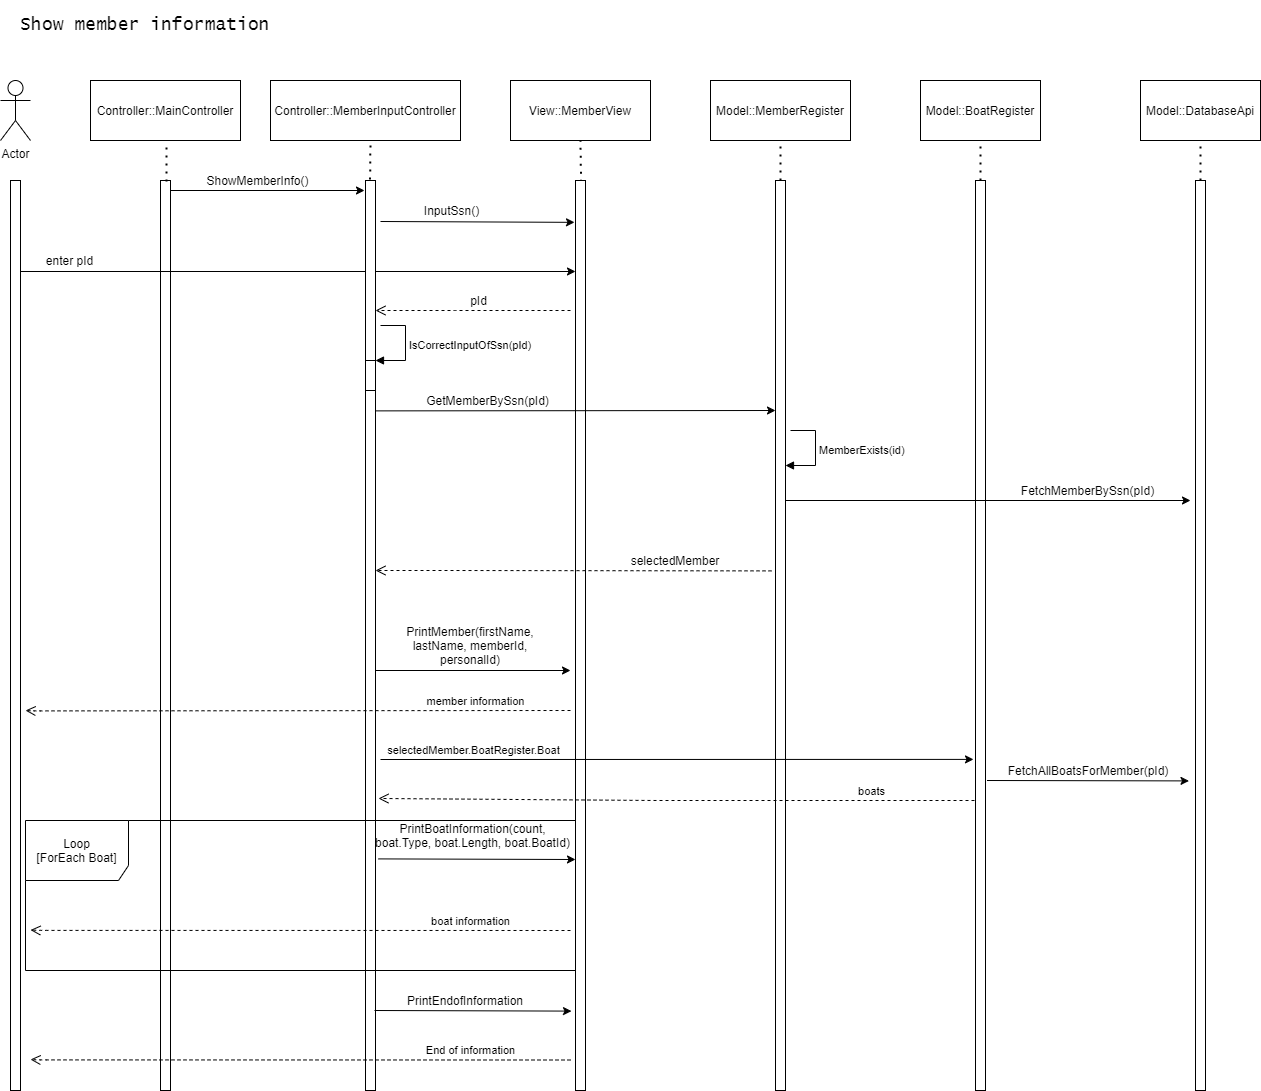

The diagram above was exported from draw.io. Its source (the exported page's mxGraphModel, read from the mxfile embedded in the PNG):
<mxGraphModel dx="2062" dy="1083" grid="1" gridSize="10" guides="1" tooltips="1" connect="1" arrows="1" fold="1" page="1" pageScale="1" pageWidth="827" pageHeight="1169" math="0" shadow="0">
  <root>
    <mxCell id="0" />
    <mxCell id="1" parent="0" />
    <mxCell id="Q4kcE4FPyFbrhDXiZ5LK-2" value="Actor" style="shape=umlActor;verticalLabelPosition=bottom;verticalAlign=top;html=1;outlineConnect=0;" parent="1" vertex="1">
      <mxGeometry x="80" y="110" width="30" height="60" as="geometry" />
    </mxCell>
    <mxCell id="Q4kcE4FPyFbrhDXiZ5LK-3" value="" style="points=[];perimeter=orthogonalPerimeter;rounded=0;shadow=0;strokeWidth=1;" parent="1" vertex="1">
      <mxGeometry x="90" y="210" width="10" height="910" as="geometry" />
    </mxCell>
    <mxCell id="Q4kcE4FPyFbrhDXiZ5LK-4" value="" style="points=[];perimeter=orthogonalPerimeter;rounded=0;shadow=0;strokeWidth=1;" parent="1" vertex="1">
      <mxGeometry x="240" y="210" width="10" height="910" as="geometry" />
    </mxCell>
    <mxCell id="Q4kcE4FPyFbrhDXiZ5LK-5" value="" style="rounded=0;whiteSpace=wrap;html=1;" parent="1" vertex="1">
      <mxGeometry x="170" y="110" width="150" height="60" as="geometry" />
    </mxCell>
    <mxCell id="Q4kcE4FPyFbrhDXiZ5LK-6" value="Controller::MainController" style="text;html=1;strokeColor=none;fillColor=none;align=center;verticalAlign=middle;whiteSpace=wrap;rounded=0;" parent="1" vertex="1">
      <mxGeometry x="225" y="130" width="40" height="20" as="geometry" />
    </mxCell>
    <mxCell id="Q4kcE4FPyFbrhDXiZ5LK-7" value="" style="endArrow=none;dashed=1;html=1;dashPattern=1 3;strokeWidth=2;" parent="1" edge="1">
      <mxGeometry width="50" height="50" relative="1" as="geometry">
        <mxPoint x="246" y="211" as="sourcePoint" />
        <mxPoint x="246" y="171" as="targetPoint" />
      </mxGeometry>
    </mxCell>
    <mxCell id="Q4kcE4FPyFbrhDXiZ5LK-8" value="" style="endArrow=classic;html=1;" parent="1" edge="1">
      <mxGeometry width="50" height="50" relative="1" as="geometry">
        <mxPoint x="100" y="301" as="sourcePoint" />
        <mxPoint x="655" y="301" as="targetPoint" />
      </mxGeometry>
    </mxCell>
    <mxCell id="Q4kcE4FPyFbrhDXiZ5LK-9" value="ShowMemberInfo()" style="text;html=1;strokeColor=none;fillColor=none;align=center;verticalAlign=middle;whiteSpace=wrap;rounded=0;" parent="1" vertex="1">
      <mxGeometry x="265" y="200" width="145" height="20" as="geometry" />
    </mxCell>
    <mxCell id="Q4kcE4FPyFbrhDXiZ5LK-10" value="" style="endArrow=classic;html=1;" parent="1" edge="1">
      <mxGeometry width="50" height="50" relative="1" as="geometry">
        <mxPoint x="250" y="220" as="sourcePoint" />
        <mxPoint x="444" y="220" as="targetPoint" />
      </mxGeometry>
    </mxCell>
    <mxCell id="Q4kcE4FPyFbrhDXiZ5LK-13" value="" style="endArrow=classic;html=1;" parent="1" edge="1">
      <mxGeometry width="50" height="50" relative="1" as="geometry">
        <mxPoint x="240" y="400" as="sourcePoint" />
        <mxPoint x="240" y="400" as="targetPoint" />
      </mxGeometry>
    </mxCell>
    <mxCell id="Q4kcE4FPyFbrhDXiZ5LK-14" value="Controller::MemberInputController" style="rounded=0;whiteSpace=wrap;html=1;" parent="1" vertex="1">
      <mxGeometry x="350" y="110" width="190" height="60" as="geometry" />
    </mxCell>
    <mxCell id="Q4kcE4FPyFbrhDXiZ5LK-15" value="" style="endArrow=none;dashed=1;html=1;dashPattern=1 3;strokeWidth=2;exitX=0.46;exitY=-0.001;exitDx=0;exitDy=0;exitPerimeter=0;" parent="1" source="Q4kcE4FPyFbrhDXiZ5LK-16" edge="1">
      <mxGeometry width="50" height="50" relative="1" as="geometry">
        <mxPoint x="450" y="200" as="sourcePoint" />
        <mxPoint x="450" y="170" as="targetPoint" />
      </mxGeometry>
    </mxCell>
    <mxCell id="Q4kcE4FPyFbrhDXiZ5LK-16" value="" style="points=[];perimeter=orthogonalPerimeter;rounded=0;shadow=0;strokeWidth=1;" parent="1" vertex="1">
      <mxGeometry x="445" y="210" width="10" height="910" as="geometry" />
    </mxCell>
    <mxCell id="Q4kcE4FPyFbrhDXiZ5LK-18" value="GetMemberBySsn(pId)" style="text;html=1;strokeColor=none;fillColor=none;align=center;verticalAlign=middle;whiteSpace=wrap;rounded=0;" parent="1" vertex="1">
      <mxGeometry x="485" y="420" width="165" height="20" as="geometry" />
    </mxCell>
    <mxCell id="Q4kcE4FPyFbrhDXiZ5LK-19" value="View::MemberView" style="rounded=0;whiteSpace=wrap;html=1;" parent="1" vertex="1">
      <mxGeometry x="590" y="110" width="140" height="60" as="geometry" />
    </mxCell>
    <mxCell id="Q4kcE4FPyFbrhDXiZ5LK-20" value="" style="endArrow=none;dashed=1;html=1;dashPattern=1 3;strokeWidth=2;exitX=0.58;exitY=0.019;exitDx=0;exitDy=0;exitPerimeter=0;" parent="1" source="Q4kcE4FPyFbrhDXiZ5LK-21" edge="1">
      <mxGeometry width="50" height="50" relative="1" as="geometry">
        <mxPoint x="660" y="200" as="sourcePoint" />
        <mxPoint x="660" y="170" as="targetPoint" />
      </mxGeometry>
    </mxCell>
    <mxCell id="Q4kcE4FPyFbrhDXiZ5LK-21" value="" style="points=[];perimeter=orthogonalPerimeter;rounded=0;shadow=0;strokeWidth=1;" parent="1" vertex="1">
      <mxGeometry x="655" y="210" width="10" height="910" as="geometry" />
    </mxCell>
    <mxCell id="Q4kcE4FPyFbrhDXiZ5LK-25" value="" style="html=1;verticalAlign=bottom;endArrow=open;dashed=1;endSize=8;exitX=-0.4;exitY=0.429;exitDx=0;exitDy=0;exitPerimeter=0;" parent="1" edge="1" source="SsnRIZ-VZNq7Es09Vbg0-16">
      <mxGeometry relative="1" as="geometry">
        <mxPoint x="1050" y="600" as="sourcePoint" />
        <mxPoint x="455" y="600" as="targetPoint" />
        <Array as="points">
          <mxPoint x="525" y="600" />
        </Array>
        <mxPoint as="offset" />
      </mxGeometry>
    </mxCell>
    <mxCell id="Q4kcE4FPyFbrhDXiZ5LK-26" value="Model::BoatRegister" style="rounded=0;whiteSpace=wrap;html=1;" parent="1" vertex="1">
      <mxGeometry x="1000" y="110" width="120" height="60" as="geometry" />
    </mxCell>
    <mxCell id="Q4kcE4FPyFbrhDXiZ5LK-27" value="" style="points=[];perimeter=orthogonalPerimeter;rounded=0;shadow=0;strokeWidth=1;" parent="1" vertex="1">
      <mxGeometry x="1055" y="210" width="10" height="910" as="geometry" />
    </mxCell>
    <mxCell id="Q4kcE4FPyFbrhDXiZ5LK-29" value="enter pId" style="text;html=1;strokeColor=none;fillColor=none;align=center;verticalAlign=middle;whiteSpace=wrap;rounded=0;" parent="1" vertex="1">
      <mxGeometry x="98.75" y="280" width="101.25" height="20" as="geometry" />
    </mxCell>
    <mxCell id="Q4kcE4FPyFbrhDXiZ5LK-32" value="" style="endArrow=classic;html=1;" parent="1" edge="1">
      <mxGeometry width="50" height="50" relative="1" as="geometry">
        <mxPoint x="100" y="400" as="sourcePoint" />
        <mxPoint x="100" y="400" as="targetPoint" />
      </mxGeometry>
    </mxCell>
    <mxCell id="Q4kcE4FPyFbrhDXiZ5LK-35" value="" style="endArrow=classic;html=1;" parent="1" edge="1">
      <mxGeometry width="50" height="50" relative="1" as="geometry">
        <mxPoint x="865" y="530" as="sourcePoint" />
        <mxPoint x="1270" y="530" as="targetPoint" />
      </mxGeometry>
    </mxCell>
    <mxCell id="Q4kcE4FPyFbrhDXiZ5LK-36" value="FetchAllBoatsForMember(pId)" style="text;html=1;strokeColor=none;fillColor=none;align=center;verticalAlign=middle;whiteSpace=wrap;rounded=0;" parent="1" vertex="1">
      <mxGeometry x="1092.5" y="790" width="150" height="20" as="geometry" />
    </mxCell>
    <mxCell id="Q4kcE4FPyFbrhDXiZ5LK-38" style="edgeStyle=orthogonalEdgeStyle;rounded=0;orthogonalLoop=1;jettySize=auto;html=1;exitX=0.5;exitY=1;exitDx=0;exitDy=0;" parent="1" edge="1">
      <mxGeometry relative="1" as="geometry">
        <mxPoint x="345" y="500" as="sourcePoint" />
        <mxPoint x="345" y="500" as="targetPoint" />
      </mxGeometry>
    </mxCell>
    <mxCell id="Q4kcE4FPyFbrhDXiZ5LK-39" value="&lt;font style=&quot;font-size: 18px&quot; face=&quot;Lucida Console&quot;&gt;Show member information&lt;/font&gt;" style="text;html=1;strokeColor=none;fillColor=none;align=center;verticalAlign=middle;whiteSpace=wrap;rounded=0;" parent="1" vertex="1">
      <mxGeometry x="80" y="30" width="290" height="50" as="geometry" />
    </mxCell>
    <mxCell id="Q4kcE4FPyFbrhDXiZ5LK-40" value="" style="endArrow=classic;html=1;entryX=-0.5;entryY=0.498;entryDx=0;entryDy=0;entryPerimeter=0;" parent="1" edge="1">
      <mxGeometry width="50" height="50" relative="1" as="geometry">
        <mxPoint x="455" y="440.38" as="sourcePoint" />
        <mxPoint x="855" y="440" as="targetPoint" />
      </mxGeometry>
    </mxCell>
    <mxCell id="Q4kcE4FPyFbrhDXiZ5LK-41" value="FetchMemberBySsn(pId)" style="text;html=1;strokeColor=none;fillColor=none;align=center;verticalAlign=middle;whiteSpace=wrap;rounded=0;" parent="1" vertex="1">
      <mxGeometry x="1080" y="510" width="175" height="20" as="geometry" />
    </mxCell>
    <mxCell id="Q4kcE4FPyFbrhDXiZ5LK-43" value="member information" style="html=1;verticalAlign=bottom;endArrow=open;dashed=1;endSize=8;exitX=-0.06;exitY=0.34;exitDx=0;exitDy=0;exitPerimeter=0;" parent="1" edge="1">
      <mxGeometry x="0.9702" y="-442" relative="1" as="geometry">
        <mxPoint x="650.0000000000001" y="740" as="sourcePoint" />
        <mxPoint x="105" y="740" as="targetPoint" />
        <Array as="points">
          <mxPoint x="113.1" y="740.4" />
        </Array>
        <mxPoint x="420" y="441" as="offset" />
      </mxGeometry>
    </mxCell>
    <mxCell id="SsnRIZ-VZNq7Es09Vbg0-1" value="InputSsn()" style="text;html=1;strokeColor=none;fillColor=none;align=center;verticalAlign=middle;whiteSpace=wrap;rounded=0;" vertex="1" parent="1">
      <mxGeometry x="459.75" y="230" width="142.5" height="20" as="geometry" />
    </mxCell>
    <mxCell id="SsnRIZ-VZNq7Es09Vbg0-3" value="" style="endArrow=classic;html=1;entryX=-0.1;entryY=0.031;entryDx=0;entryDy=0;entryPerimeter=0;" edge="1" parent="1">
      <mxGeometry width="50" height="50" relative="1" as="geometry">
        <mxPoint x="460" y="251" as="sourcePoint" />
        <mxPoint x="654" y="251.8499999999999" as="targetPoint" />
      </mxGeometry>
    </mxCell>
    <mxCell id="SsnRIZ-VZNq7Es09Vbg0-10" value="pId" style="text;html=1;strokeColor=none;fillColor=none;align=center;verticalAlign=middle;whiteSpace=wrap;rounded=0;" vertex="1" parent="1">
      <mxGeometry x="507.75" y="320" width="101.25" height="20" as="geometry" />
    </mxCell>
    <mxCell id="SsnRIZ-VZNq7Es09Vbg0-13" value="" style="html=1;points=[];perimeter=orthogonalPerimeter;" vertex="1" parent="1">
      <mxGeometry x="445" y="390" width="10" height="30" as="geometry" />
    </mxCell>
    <mxCell id="SsnRIZ-VZNq7Es09Vbg0-14" value="IsCorrectInputOfSsn(pId)" style="edgeStyle=orthogonalEdgeStyle;html=1;align=left;spacingLeft=2;endArrow=block;rounded=0;entryX=1;entryY=0;" edge="1" target="SsnRIZ-VZNq7Es09Vbg0-13" parent="1">
      <mxGeometry relative="1" as="geometry">
        <mxPoint x="460" y="355" as="sourcePoint" />
        <Array as="points">
          <mxPoint x="485" y="355" />
        </Array>
      </mxGeometry>
    </mxCell>
    <mxCell id="SsnRIZ-VZNq7Es09Vbg0-15" value="Model::MemberRegister" style="rounded=0;whiteSpace=wrap;html=1;" vertex="1" parent="1">
      <mxGeometry x="790" y="110" width="140" height="60" as="geometry" />
    </mxCell>
    <mxCell id="SsnRIZ-VZNq7Es09Vbg0-16" value="" style="points=[];perimeter=orthogonalPerimeter;rounded=0;shadow=0;strokeWidth=1;" vertex="1" parent="1">
      <mxGeometry x="855" y="210" width="10" height="910" as="geometry" />
    </mxCell>
    <mxCell id="SsnRIZ-VZNq7Es09Vbg0-18" value="selectedMember" style="text;html=1;strokeColor=none;fillColor=none;align=center;verticalAlign=middle;whiteSpace=wrap;rounded=0;" vertex="1" parent="1">
      <mxGeometry x="690" y="580" width="130" height="20" as="geometry" />
    </mxCell>
    <mxCell id="SsnRIZ-VZNq7Es09Vbg0-19" value="MemberExists(id)" style="edgeStyle=orthogonalEdgeStyle;html=1;align=left;spacingLeft=2;endArrow=block;rounded=0;entryX=1;entryY=0;" edge="1" parent="1">
      <mxGeometry relative="1" as="geometry">
        <mxPoint x="870" y="460" as="sourcePoint" />
        <Array as="points">
          <mxPoint x="895" y="460" />
        </Array>
        <mxPoint x="865" y="495" as="targetPoint" />
      </mxGeometry>
    </mxCell>
    <mxCell id="SsnRIZ-VZNq7Es09Vbg0-21" value="" style="endArrow=classic;html=1;" edge="1" parent="1">
      <mxGeometry width="50" height="50" relative="1" as="geometry">
        <mxPoint x="455" y="700" as="sourcePoint" />
        <mxPoint x="650" y="700" as="targetPoint" />
      </mxGeometry>
    </mxCell>
    <mxCell id="SsnRIZ-VZNq7Es09Vbg0-22" value="PrintMember(firstName, lastName, memberId, personalId)" style="text;html=1;strokeColor=none;fillColor=none;align=center;verticalAlign=middle;whiteSpace=wrap;rounded=0;" vertex="1" parent="1">
      <mxGeometry x="459.75" y="640" width="180" height="70" as="geometry" />
    </mxCell>
    <mxCell id="SsnRIZ-VZNq7Es09Vbg0-24" value="" style="html=1;verticalAlign=bottom;endArrow=open;dashed=1;endSize=8;" edge="1" parent="1">
      <mxGeometry relative="1" as="geometry">
        <mxPoint x="650" y="340" as="sourcePoint" />
        <mxPoint x="455" y="340" as="targetPoint" />
        <Array as="points">
          <mxPoint x="525" y="340" />
        </Array>
        <mxPoint as="offset" />
      </mxGeometry>
    </mxCell>
    <mxCell id="SsnRIZ-VZNq7Es09Vbg0-27" value="" style="html=1;verticalAlign=bottom;endArrow=open;dashed=1;endSize=8;" edge="1" parent="1">
      <mxGeometry x="-0.6889" relative="1" as="geometry">
        <mxPoint x="650" y="960" as="sourcePoint" />
        <mxPoint x="110" y="959.5" as="targetPoint" />
        <Array as="points">
          <mxPoint x="118.10000000000002" y="959.9" />
        </Array>
        <mxPoint as="offset" />
      </mxGeometry>
    </mxCell>
    <mxCell id="SsnRIZ-VZNq7Es09Vbg0-29" value="boat information" style="edgeLabel;html=1;align=center;verticalAlign=middle;resizable=0;points=[];" vertex="1" connectable="0" parent="SsnRIZ-VZNq7Es09Vbg0-27">
      <mxGeometry x="0.9589" y="-157" relative="1" as="geometry">
        <mxPoint x="428.72" y="147.1" as="offset" />
      </mxGeometry>
    </mxCell>
    <mxCell id="SsnRIZ-VZNq7Es09Vbg0-30" value="PrintBoatInformation(count, boat.Type, boat.Length, boat.BoatId)" style="text;html=1;strokeColor=none;fillColor=none;align=center;verticalAlign=middle;whiteSpace=wrap;rounded=0;" vertex="1" parent="1">
      <mxGeometry x="450" y="830" width="205" height="70" as="geometry" />
    </mxCell>
    <mxCell id="SsnRIZ-VZNq7Es09Vbg0-32" value="" style="endArrow=classic;html=1;exitX=1.3;exitY=0.748;exitDx=0;exitDy=0;exitPerimeter=0;" edge="1" parent="1">
      <mxGeometry width="50" height="50" relative="1" as="geometry">
        <mxPoint x="458" y="888.4000000000001" as="sourcePoint" />
        <mxPoint x="655" y="889" as="targetPoint" />
      </mxGeometry>
    </mxCell>
    <mxCell id="SsnRIZ-VZNq7Es09Vbg0-34" value="" style="endArrow=classic;html=1;exitX=1.3;exitY=0.748;exitDx=0;exitDy=0;exitPerimeter=0;" edge="1" parent="1">
      <mxGeometry width="50" height="50" relative="1" as="geometry">
        <mxPoint x="454" y="1040" as="sourcePoint" />
        <mxPoint x="651" y="1040.6" as="targetPoint" />
      </mxGeometry>
    </mxCell>
    <mxCell id="SsnRIZ-VZNq7Es09Vbg0-35" value="PrintEndofInformation" style="text;html=1;strokeColor=none;fillColor=none;align=center;verticalAlign=middle;whiteSpace=wrap;rounded=0;" vertex="1" parent="1">
      <mxGeometry x="459.75" y="1020" width="170.25" height="20" as="geometry" />
    </mxCell>
    <mxCell id="SsnRIZ-VZNq7Es09Vbg0-37" value="" style="html=1;verticalAlign=bottom;endArrow=open;dashed=1;endSize=8;" edge="1" parent="1">
      <mxGeometry x="-0.6889" relative="1" as="geometry">
        <mxPoint x="650" y="1089.5" as="sourcePoint" />
        <mxPoint x="110" y="1089" as="targetPoint" />
        <Array as="points">
          <mxPoint x="118.10000000000002" y="1089.4" />
        </Array>
        <mxPoint as="offset" />
      </mxGeometry>
    </mxCell>
    <mxCell id="SsnRIZ-VZNq7Es09Vbg0-38" value="End of information" style="edgeLabel;html=1;align=center;verticalAlign=middle;resizable=0;points=[];" vertex="1" connectable="0" parent="SsnRIZ-VZNq7Es09Vbg0-37">
      <mxGeometry x="0.9589" y="-157" relative="1" as="geometry">
        <mxPoint x="428.72" y="147.1" as="offset" />
      </mxGeometry>
    </mxCell>
    <mxCell id="SsnRIZ-VZNq7Es09Vbg0-39" value="Model::DatabaseApi" style="rounded=0;whiteSpace=wrap;html=1;" vertex="1" parent="1">
      <mxGeometry x="1220" y="110" width="120" height="60" as="geometry" />
    </mxCell>
    <mxCell id="SsnRIZ-VZNq7Es09Vbg0-40" value="" style="points=[];perimeter=orthogonalPerimeter;rounded=0;shadow=0;strokeWidth=1;" vertex="1" parent="1">
      <mxGeometry x="1275" y="210" width="10" height="910" as="geometry" />
    </mxCell>
    <mxCell id="SsnRIZ-VZNq7Es09Vbg0-41" value="Loop&lt;br&gt;[ForEach Boat]" style="shape=umlFrame;whiteSpace=wrap;html=1;width=103;height=60;" vertex="1" parent="1">
      <mxGeometry x="105" y="850" width="550" height="150" as="geometry" />
    </mxCell>
    <mxCell id="SsnRIZ-VZNq7Es09Vbg0-42" value="" style="html=1;verticalAlign=bottom;endArrow=open;dashed=1;endSize=8;entryX=0.039;entryY=-0.029;entryDx=0;entryDy=0;entryPerimeter=0;" edge="1" parent="1" target="SsnRIZ-VZNq7Es09Vbg0-30">
      <mxGeometry relative="1" as="geometry">
        <mxPoint x="1054" y="830" as="sourcePoint" />
        <mxPoint x="665" y="830" as="targetPoint" />
        <Array as="points">
          <mxPoint x="735" y="830" />
        </Array>
        <mxPoint as="offset" />
      </mxGeometry>
    </mxCell>
    <mxCell id="SsnRIZ-VZNq7Es09Vbg0-43" value="boats" style="edgeLabel;html=1;align=center;verticalAlign=middle;resizable=0;points=[];" vertex="1" connectable="0" parent="SsnRIZ-VZNq7Es09Vbg0-42">
      <mxGeometry x="-0.3788" y="-2" relative="1" as="geometry">
        <mxPoint x="81" y="-7.74" as="offset" />
      </mxGeometry>
    </mxCell>
    <mxCell id="SsnRIZ-VZNq7Es09Vbg0-45" value="" style="endArrow=classic;html=1;entryX=-0.3;entryY=0.656;entryDx=0;entryDy=0;entryPerimeter=0;" edge="1" parent="1">
      <mxGeometry width="50" height="50" relative="1" as="geometry">
        <mxPoint x="1066.5" y="810" as="sourcePoint" />
        <mxPoint x="1268.5" y="810.4000000000001" as="targetPoint" />
      </mxGeometry>
    </mxCell>
    <mxCell id="SsnRIZ-VZNq7Es09Vbg0-46" value="" style="endArrow=classic;html=1;entryX=-0.2;entryY=0.621;entryDx=0;entryDy=0;entryPerimeter=0;" edge="1" parent="1">
      <mxGeometry width="50" height="50" relative="1" as="geometry">
        <mxPoint x="460" y="789" as="sourcePoint" />
        <mxPoint x="1053" y="788.9000000000001" as="targetPoint" />
      </mxGeometry>
    </mxCell>
    <mxCell id="SsnRIZ-VZNq7Es09Vbg0-47" value="selectedMember.BoatRegister.Boat" style="edgeLabel;html=1;align=center;verticalAlign=middle;resizable=0;points=[];" vertex="1" connectable="0" parent="SsnRIZ-VZNq7Es09Vbg0-46">
      <mxGeometry x="-0.1628" y="3" relative="1" as="geometry">
        <mxPoint x="-155.5" y="-6.35" as="offset" />
      </mxGeometry>
    </mxCell>
    <mxCell id="SsnRIZ-VZNq7Es09Vbg0-52" value="" style="endArrow=none;dashed=1;html=1;dashPattern=1 3;strokeWidth=2;" edge="1" parent="1">
      <mxGeometry width="50" height="50" relative="1" as="geometry">
        <mxPoint x="860" y="210" as="sourcePoint" />
        <mxPoint x="860" y="170" as="targetPoint" />
      </mxGeometry>
    </mxCell>
    <mxCell id="SsnRIZ-VZNq7Es09Vbg0-53" value="" style="endArrow=none;dashed=1;html=1;dashPattern=1 3;strokeWidth=2;" edge="1" parent="1">
      <mxGeometry width="50" height="50" relative="1" as="geometry">
        <mxPoint x="1060" y="210" as="sourcePoint" />
        <mxPoint x="1060" y="170" as="targetPoint" />
      </mxGeometry>
    </mxCell>
    <mxCell id="SsnRIZ-VZNq7Es09Vbg0-54" value="" style="endArrow=none;dashed=1;html=1;dashPattern=1 3;strokeWidth=2;" edge="1" parent="1">
      <mxGeometry width="50" height="50" relative="1" as="geometry">
        <mxPoint x="1280" y="210" as="sourcePoint" />
        <mxPoint x="1280" y="170" as="targetPoint" />
      </mxGeometry>
    </mxCell>
  </root>
</mxGraphModel>